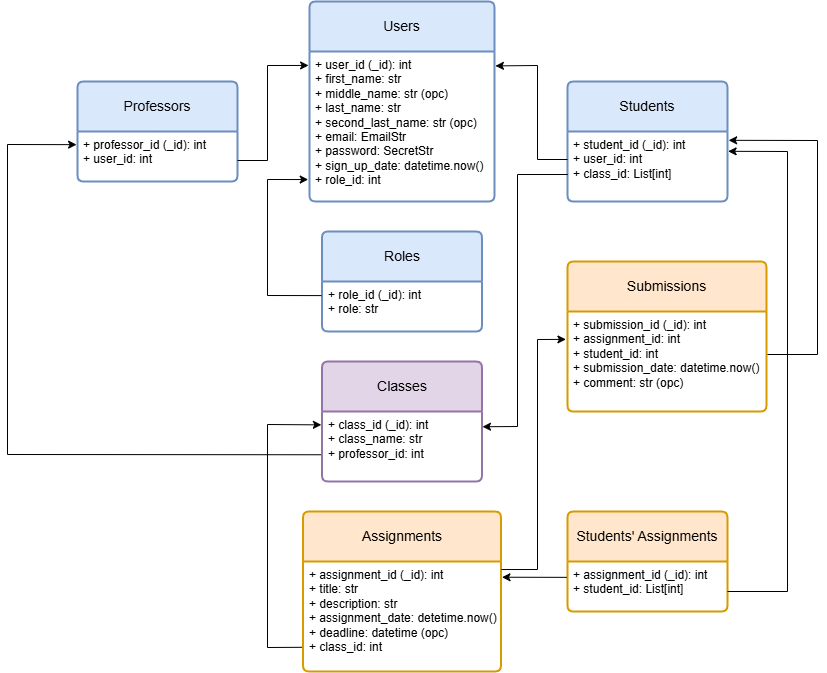

The diagram above was exported from draw.io. Its source (the exported page's mxGraphModel, read from the mxfile embedded in the PNG):
<mxGraphModel dx="3187" dy="1671" grid="1" gridSize="10" guides="1" tooltips="1" connect="1" arrows="1" fold="1" page="1" pageScale="1" pageWidth="1169" pageHeight="827" math="0" shadow="0">
  <root>
    <mxCell id="0" />
    <mxCell id="1" parent="0" />
    <mxCell id="jNWmEFZxCPdIPxH8_A3_-1" value="Users" style="swimlane;childLayout=stackLayout;horizontal=1;startSize=50;horizontalStack=0;rounded=1;fontSize=14;fontStyle=0;strokeWidth=2;resizeParent=0;resizeLast=1;shadow=0;dashed=0;align=center;arcSize=4;whiteSpace=wrap;html=1;fillColor=#dae8fc;strokeColor=#6c8ebf;" vertex="1" parent="1">
      <mxGeometry x="382" y="60" width="185" height="200" as="geometry" />
    </mxCell>
    <mxCell id="jNWmEFZxCPdIPxH8_A3_-2" value="+ user_id (_id): int&lt;br&gt;+ first_name: str&lt;br&gt;+ middle_name: str (opc)&lt;div&gt;+ last_name: str&lt;/div&gt;&lt;div&gt;+ second_last_name: str (opc)&lt;/div&gt;&lt;div&gt;+ email: EmailStr&lt;/div&gt;&lt;div&gt;+ password: SecretStr&lt;/div&gt;&lt;div&gt;+ sign_up_date: datetime.now()&lt;/div&gt;&lt;div&gt;+ role_id: int&lt;/div&gt;" style="align=left;strokeColor=none;fillColor=none;spacingLeft=4;spacingRight=4;fontSize=12;verticalAlign=top;resizable=0;rotatable=0;part=1;html=1;whiteSpace=wrap;" vertex="1" parent="jNWmEFZxCPdIPxH8_A3_-1">
      <mxGeometry y="50" width="185" height="150" as="geometry" />
    </mxCell>
    <mxCell id="jNWmEFZxCPdIPxH8_A3_-7" value="Students" style="swimlane;childLayout=stackLayout;horizontal=1;startSize=50;horizontalStack=0;rounded=1;fontSize=14;fontStyle=0;strokeWidth=2;resizeParent=0;resizeLast=1;shadow=0;dashed=0;align=center;arcSize=4;whiteSpace=wrap;html=1;fillColor=#dae8fc;strokeColor=#6c8ebf;" vertex="1" parent="1">
      <mxGeometry x="640" y="140" width="160" height="120" as="geometry" />
    </mxCell>
    <mxCell id="jNWmEFZxCPdIPxH8_A3_-8" value="+ student_id (_id): int&lt;div&gt;+ user_id: int&lt;/div&gt;&lt;div&gt;+ class_id: List[int]&lt;/div&gt;" style="align=left;strokeColor=none;fillColor=none;spacingLeft=4;spacingRight=4;fontSize=12;verticalAlign=top;resizable=0;rotatable=0;part=1;html=1;whiteSpace=wrap;" vertex="1" parent="jNWmEFZxCPdIPxH8_A3_-7">
      <mxGeometry y="50" width="160" height="70" as="geometry" />
    </mxCell>
    <mxCell id="jNWmEFZxCPdIPxH8_A3_-9" value="" style="endArrow=classic;html=1;rounded=0;entryX=1.005;entryY=0.096;entryDx=0;entryDy=0;entryPerimeter=0;" edge="1" parent="1" target="jNWmEFZxCPdIPxH8_A3_-2">
      <mxGeometry width="50" height="50" relative="1" as="geometry">
        <mxPoint x="640" y="218" as="sourcePoint" />
        <mxPoint x="650" y="140" as="targetPoint" />
        <Array as="points">
          <mxPoint x="610" y="218" />
          <mxPoint x="610" y="124" />
        </Array>
      </mxGeometry>
    </mxCell>
    <mxCell id="jNWmEFZxCPdIPxH8_A3_-10" value="Professors" style="swimlane;childLayout=stackLayout;horizontal=1;startSize=50;horizontalStack=0;rounded=1;fontSize=14;fontStyle=0;strokeWidth=2;resizeParent=0;resizeLast=1;shadow=0;dashed=0;align=center;arcSize=4;whiteSpace=wrap;html=1;fillColor=#dae8fc;strokeColor=#6c8ebf;" vertex="1" parent="1">
      <mxGeometry x="150" y="140" width="160" height="100" as="geometry" />
    </mxCell>
    <mxCell id="jNWmEFZxCPdIPxH8_A3_-11" value="+ professor_id (_id): int&lt;div&gt;+ user_id: int&lt;/div&gt;" style="align=left;strokeColor=none;fillColor=none;spacingLeft=4;spacingRight=4;fontSize=12;verticalAlign=top;resizable=0;rotatable=0;part=1;html=1;whiteSpace=wrap;" vertex="1" parent="jNWmEFZxCPdIPxH8_A3_-10">
      <mxGeometry y="50" width="160" height="50" as="geometry" />
    </mxCell>
    <mxCell id="jNWmEFZxCPdIPxH8_A3_-12" value="" style="endArrow=classic;html=1;rounded=0;entryX=-0.005;entryY=0.093;entryDx=0;entryDy=0;entryPerimeter=0;" edge="1" parent="1" target="jNWmEFZxCPdIPxH8_A3_-2">
      <mxGeometry width="50" height="50" relative="1" as="geometry">
        <mxPoint x="310" y="219" as="sourcePoint" />
        <mxPoint x="380" y="124" as="targetPoint" />
        <Array as="points">
          <mxPoint x="340" y="219" />
          <mxPoint x="340" y="124" />
        </Array>
      </mxGeometry>
    </mxCell>
    <mxCell id="jNWmEFZxCPdIPxH8_A3_-15" value="Roles" style="swimlane;childLayout=stackLayout;horizontal=1;startSize=50;horizontalStack=0;rounded=1;fontSize=14;fontStyle=0;strokeWidth=2;resizeParent=0;resizeLast=1;shadow=0;dashed=0;align=center;arcSize=4;whiteSpace=wrap;html=1;fillColor=#dae8fc;strokeColor=#6c8ebf;" vertex="1" parent="1">
      <mxGeometry x="394.5" y="290" width="160" height="100" as="geometry" />
    </mxCell>
    <mxCell id="jNWmEFZxCPdIPxH8_A3_-16" value="+ role_id (_id): int&lt;div&gt;+ role: str&lt;/div&gt;" style="align=left;strokeColor=none;fillColor=none;spacingLeft=4;spacingRight=4;fontSize=12;verticalAlign=top;resizable=0;rotatable=0;part=1;html=1;whiteSpace=wrap;" vertex="1" parent="jNWmEFZxCPdIPxH8_A3_-15">
      <mxGeometry y="50" width="160" height="50" as="geometry" />
    </mxCell>
    <mxCell id="jNWmEFZxCPdIPxH8_A3_-17" value="" style="endArrow=classic;html=1;rounded=0;entryX=-0.007;entryY=0.867;entryDx=0;entryDy=0;entryPerimeter=0;exitX=-0.003;exitY=0.282;exitDx=0;exitDy=0;exitPerimeter=0;" edge="1" parent="1" source="jNWmEFZxCPdIPxH8_A3_-16">
      <mxGeometry width="50" height="50" relative="1" as="geometry">
        <mxPoint x="394.5" y="377.5" as="sourcePoint" />
        <mxPoint x="380.7049999999999" y="238.05" as="targetPoint" />
        <Array as="points">
          <mxPoint x="340" y="354" />
          <mxPoint x="340" y="238" />
        </Array>
      </mxGeometry>
    </mxCell>
    <mxCell id="jNWmEFZxCPdIPxH8_A3_-19" value="Classes" style="swimlane;childLayout=stackLayout;horizontal=1;startSize=50;horizontalStack=0;rounded=1;fontSize=14;fontStyle=0;strokeWidth=2;resizeParent=0;resizeLast=1;shadow=0;dashed=0;align=center;arcSize=4;whiteSpace=wrap;html=1;fillColor=#e1d5e7;strokeColor=#9673a6;" vertex="1" parent="1">
      <mxGeometry x="394.5" y="420" width="160" height="120" as="geometry" />
    </mxCell>
    <mxCell id="jNWmEFZxCPdIPxH8_A3_-20" value="+ class_id (_id): int&lt;div&gt;+ class_name: str&lt;/div&gt;&lt;div&gt;+ professor_id: int&lt;/div&gt;" style="align=left;strokeColor=none;fillColor=none;spacingLeft=4;spacingRight=4;fontSize=12;verticalAlign=top;resizable=0;rotatable=0;part=1;html=1;whiteSpace=wrap;" vertex="1" parent="jNWmEFZxCPdIPxH8_A3_-19">
      <mxGeometry y="50" width="160" height="70" as="geometry" />
    </mxCell>
    <mxCell id="jNWmEFZxCPdIPxH8_A3_-21" value="" style="endArrow=classic;html=1;rounded=0;entryX=-0.012;entryY=0.203;entryDx=0;entryDy=0;entryPerimeter=0;exitX=-0.006;exitY=0.618;exitDx=0;exitDy=0;exitPerimeter=0;" edge="1" parent="1" source="jNWmEFZxCPdIPxH8_A3_-20">
      <mxGeometry width="50" height="50" relative="1" as="geometry">
        <mxPoint x="340" y="540" as="sourcePoint" />
        <mxPoint x="149.07999999999998" y="203.14999999999998" as="targetPoint" />
        <Array as="points">
          <mxPoint x="80" y="513" />
          <mxPoint x="80" y="203" />
        </Array>
      </mxGeometry>
    </mxCell>
    <mxCell id="jNWmEFZxCPdIPxH8_A3_-22" value="" style="endArrow=classic;html=1;rounded=0;entryX=1.003;entryY=0.218;entryDx=0;entryDy=0;entryPerimeter=0;" edge="1" parent="1" target="jNWmEFZxCPdIPxH8_A3_-20">
      <mxGeometry width="50" height="50" relative="1" as="geometry">
        <mxPoint x="610" y="233" as="sourcePoint" />
        <mxPoint x="555.4599999999999" y="488.61" as="targetPoint" />
        <Array as="points">
          <mxPoint x="640" y="233" />
          <mxPoint x="590" y="233" />
          <mxPoint x="590" y="485" />
        </Array>
      </mxGeometry>
    </mxCell>
    <mxCell id="jNWmEFZxCPdIPxH8_A3_-23" value="Assignments" style="swimlane;childLayout=stackLayout;horizontal=1;startSize=50;horizontalStack=0;rounded=1;fontSize=14;fontStyle=0;strokeWidth=2;resizeParent=0;resizeLast=1;shadow=0;dashed=0;align=center;arcSize=4;whiteSpace=wrap;html=1;fillColor=#ffe6cc;strokeColor=#d79b00;" vertex="1" parent="1">
      <mxGeometry x="375.5" y="570" width="198" height="160" as="geometry" />
    </mxCell>
    <mxCell id="jNWmEFZxCPdIPxH8_A3_-24" value="+ assignment_id (_id): int&lt;div&gt;+ title: str&lt;/div&gt;&lt;div&gt;+ description: str&lt;/div&gt;&lt;div&gt;+ assignment_date: detetime.now()&lt;/div&gt;&lt;div&gt;+ deadline: datetime (opc)&lt;/div&gt;&lt;div&gt;+ class_id: int&lt;/div&gt;" style="align=left;strokeColor=none;fillColor=none;spacingLeft=4;spacingRight=4;fontSize=12;verticalAlign=top;resizable=0;rotatable=0;part=1;html=1;whiteSpace=wrap;" vertex="1" parent="jNWmEFZxCPdIPxH8_A3_-23">
      <mxGeometry y="50" width="198" height="110" as="geometry" />
    </mxCell>
    <mxCell id="jNWmEFZxCPdIPxH8_A3_-27" value="Submissions" style="swimlane;childLayout=stackLayout;horizontal=1;startSize=50;horizontalStack=0;rounded=1;fontSize=14;fontStyle=0;strokeWidth=2;resizeParent=0;resizeLast=1;shadow=0;dashed=0;align=center;arcSize=4;whiteSpace=wrap;html=1;fillColor=#ffe6cc;strokeColor=#d79b00;" vertex="1" parent="1">
      <mxGeometry x="640" y="320" width="199" height="150" as="geometry" />
    </mxCell>
    <mxCell id="jNWmEFZxCPdIPxH8_A3_-28" value="+ submission_id (_id): int&lt;div&gt;+ assignment_id: int&lt;/div&gt;&lt;div&gt;+ student_id: int&lt;/div&gt;&lt;div&gt;+ submission_date: datetime.now()&lt;/div&gt;&lt;div&gt;+ comment: str (opc)&lt;/div&gt;" style="align=left;strokeColor=none;fillColor=none;spacingLeft=4;spacingRight=4;fontSize=12;verticalAlign=top;resizable=0;rotatable=0;part=1;html=1;whiteSpace=wrap;" vertex="1" parent="jNWmEFZxCPdIPxH8_A3_-27">
      <mxGeometry y="50" width="199" height="100" as="geometry" />
    </mxCell>
    <mxCell id="jNWmEFZxCPdIPxH8_A3_-29" value="Students' Assignments" style="swimlane;childLayout=stackLayout;horizontal=1;startSize=50;horizontalStack=0;rounded=1;fontSize=14;fontStyle=0;strokeWidth=2;resizeParent=0;resizeLast=1;shadow=0;dashed=0;align=center;arcSize=4;whiteSpace=wrap;html=1;fillColor=#ffe6cc;strokeColor=#d79b00;" vertex="1" parent="1">
      <mxGeometry x="640" y="570" width="160" height="100" as="geometry" />
    </mxCell>
    <mxCell id="jNWmEFZxCPdIPxH8_A3_-30" value="+ assignment_id (_id): int&lt;div&gt;+ student_id: List[int]&lt;/div&gt;" style="align=left;strokeColor=none;fillColor=none;spacingLeft=4;spacingRight=4;fontSize=12;verticalAlign=top;resizable=0;rotatable=0;part=1;html=1;whiteSpace=wrap;" vertex="1" parent="jNWmEFZxCPdIPxH8_A3_-29">
      <mxGeometry y="50" width="160" height="50" as="geometry" />
    </mxCell>
    <mxCell id="jNWmEFZxCPdIPxH8_A3_-31" value="" style="endArrow=classic;html=1;rounded=0;exitX=-0.005;exitY=0.78;exitDx=0;exitDy=0;entryX=-0.004;entryY=0.191;entryDx=0;entryDy=0;entryPerimeter=0;exitPerimeter=0;" edge="1" parent="1" source="jNWmEFZxCPdIPxH8_A3_-24" target="jNWmEFZxCPdIPxH8_A3_-20">
      <mxGeometry width="50" height="50" relative="1" as="geometry">
        <mxPoint x="280" y="640" as="sourcePoint" />
        <mxPoint x="330" y="590" as="targetPoint" />
        <Array as="points">
          <mxPoint x="340" y="706" />
          <mxPoint x="340" y="483" />
        </Array>
      </mxGeometry>
    </mxCell>
    <mxCell id="jNWmEFZxCPdIPxH8_A3_-32" value="" style="endArrow=classic;html=1;rounded=0;exitX=1.002;exitY=0.073;exitDx=0;exitDy=0;exitPerimeter=0;entryX=-0.008;entryY=0.279;entryDx=0;entryDy=0;entryPerimeter=0;" edge="1" parent="1" source="jNWmEFZxCPdIPxH8_A3_-24" target="jNWmEFZxCPdIPxH8_A3_-28">
      <mxGeometry width="50" height="50" relative="1" as="geometry">
        <mxPoint x="590" y="630" as="sourcePoint" />
        <mxPoint x="620" y="380" as="targetPoint" />
        <Array as="points">
          <mxPoint x="610" y="628" />
          <mxPoint x="610" y="398" />
        </Array>
      </mxGeometry>
    </mxCell>
    <mxCell id="jNWmEFZxCPdIPxH8_A3_-33" value="" style="endArrow=classic;html=1;rounded=0;entryX=1.007;entryY=0.126;entryDx=0;entryDy=0;entryPerimeter=0;" edge="1" parent="1" target="jNWmEFZxCPdIPxH8_A3_-8">
      <mxGeometry width="50" height="50" relative="1" as="geometry">
        <mxPoint x="840" y="413" as="sourcePoint" />
        <mxPoint x="960" y="320" as="targetPoint" />
        <Array as="points">
          <mxPoint x="890" y="413" />
          <mxPoint x="890" y="199" />
        </Array>
      </mxGeometry>
    </mxCell>
    <mxCell id="jNWmEFZxCPdIPxH8_A3_-34" value="" style="endArrow=classic;html=1;rounded=0;entryX=1.005;entryY=0.143;entryDx=0;entryDy=0;entryPerimeter=0;exitX=-0.005;exitY=0.317;exitDx=0;exitDy=0;exitPerimeter=0;" edge="1" parent="1" source="jNWmEFZxCPdIPxH8_A3_-30" target="jNWmEFZxCPdIPxH8_A3_-24">
      <mxGeometry width="50" height="50" relative="1" as="geometry">
        <mxPoint x="700" y="550" as="sourcePoint" />
        <mxPoint x="750" y="500" as="targetPoint" />
      </mxGeometry>
    </mxCell>
    <mxCell id="jNWmEFZxCPdIPxH8_A3_-35" value="" style="endArrow=classic;html=1;rounded=0;entryX=1.004;entryY=0.283;entryDx=0;entryDy=0;entryPerimeter=0;" edge="1" parent="1" target="jNWmEFZxCPdIPxH8_A3_-8">
      <mxGeometry width="50" height="50" relative="1" as="geometry">
        <mxPoint x="800" y="650" as="sourcePoint" />
        <mxPoint x="810" y="210" as="targetPoint" />
        <Array as="points">
          <mxPoint x="860" y="650" />
          <mxPoint x="860" y="210" />
        </Array>
      </mxGeometry>
    </mxCell>
  </root>
</mxGraphModel>